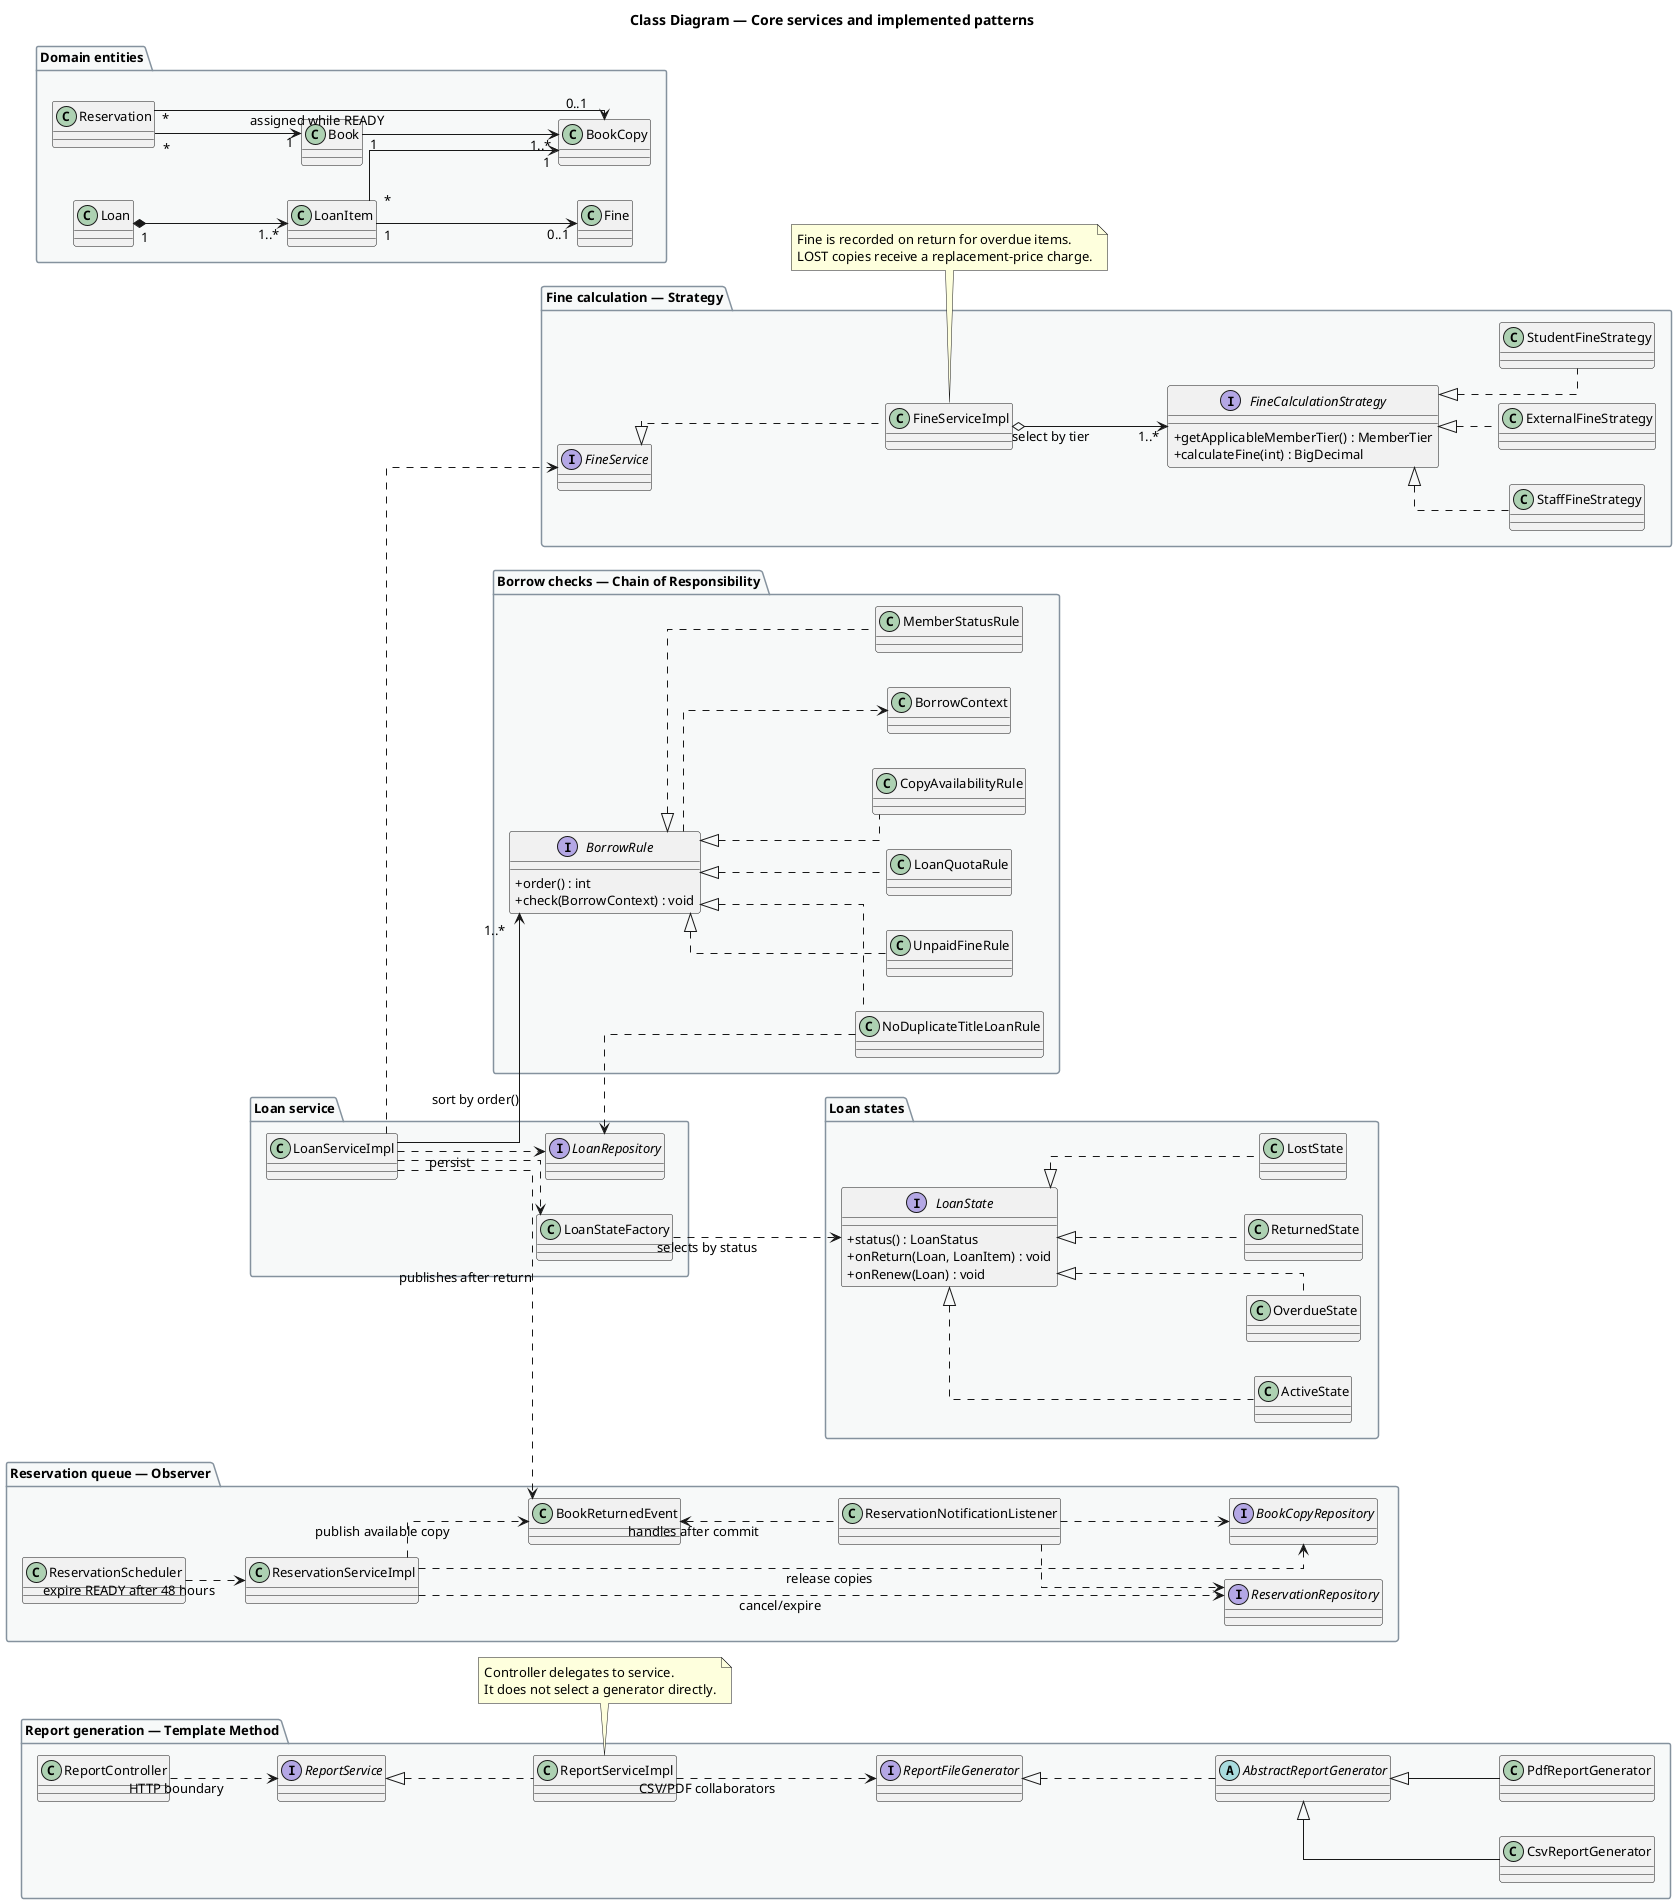

The diagram above was rendered by PlantUML. Its source (embedded in the PNG):
@startuml 04-class-diagram
title Class Diagram — Core services and implemented patterns

skinparam defaultFontName "Tahoma"
skinparam defaultFontSize 13
skinparam shadowing false
skinparam linetype ortho
skinparam classAttributeIconSize 0
skinparam package {
  BackgroundColor #F7F9F9
  BorderColor #85929E
}
left to right direction

package "Loan service" {
  class LoanServiceImpl
  interface LoanRepository
  class LoanStateFactory
}

package "Borrow checks — Chain of Responsibility" {
  interface BorrowRule {
    + order() : int
    + check(BorrowContext) : void
  }
  class BorrowContext
  class MemberStatusRule
  class UnpaidFineRule
  class LoanQuotaRule
  class CopyAvailabilityRule
  class NoDuplicateTitleLoanRule
}

package "Loan states" {
  interface LoanState {
    + status() : LoanStatus
    + onReturn(Loan, LoanItem) : void
    + onRenew(Loan) : void
  }
  class ActiveState
  class OverdueState
  class ReturnedState
  class LostState
}

package "Fine calculation — Strategy" {
  interface FineService
  class FineServiceImpl
  interface FineCalculationStrategy {
    + getApplicableMemberTier() : MemberTier
    + calculateFine(int) : BigDecimal
  }
  class StudentFineStrategy
  class StaffFineStrategy
  class ExternalFineStrategy
}

package "Reservation queue — Observer" {
  class BookReturnedEvent
  class ReservationNotificationListener
  interface ReservationRepository
  interface BookCopyRepository
  class ReservationServiceImpl
  class ReservationScheduler
}

package "Report generation — Template Method" {
  class ReportController
  interface ReportService
  class ReportServiceImpl
  interface ReportFileGenerator
  abstract class AbstractReportGenerator
  class CsvReportGenerator
  class PdfReportGenerator
}

package "Domain entities" {
  class Loan
  class LoanItem
  class Fine
  class Book
  class BookCopy
  class Reservation
}

LoanServiceImpl ..> LoanRepository : persist
LoanServiceImpl --> "1..*" BorrowRule : sort by order()
BorrowRule <|.. MemberStatusRule
BorrowRule <|.. UnpaidFineRule
BorrowRule <|.. LoanQuotaRule
BorrowRule <|.. CopyAvailabilityRule
BorrowRule <|.. NoDuplicateTitleLoanRule
BorrowRule ..> BorrowContext
NoDuplicateTitleLoanRule ..> LoanRepository

LoanServiceImpl ..> LoanStateFactory
LoanStateFactory ..> LoanState : selects by status
LoanState <|.. ActiveState
LoanState <|.. OverdueState
LoanState <|.. ReturnedState
LoanState <|.. LostState

LoanServiceImpl ..> FineService
FineService <|.. FineServiceImpl
FineServiceImpl o--> "1..*" FineCalculationStrategy : select by tier
FineCalculationStrategy <|.. StudentFineStrategy
FineCalculationStrategy <|.. StaffFineStrategy
FineCalculationStrategy <|.. ExternalFineStrategy

LoanServiceImpl ..> BookReturnedEvent : publishes after return
BookReturnedEvent <.. ReservationNotificationListener : handles after commit
ReservationNotificationListener ..> ReservationRepository
ReservationNotificationListener ..> BookCopyRepository
ReservationServiceImpl ..> ReservationRepository : cancel/expire
ReservationServiceImpl ..> BookCopyRepository : release copies
ReservationServiceImpl ..> BookReturnedEvent : publish available copy
ReservationScheduler ..> ReservationServiceImpl : expire READY after 48 hours

ReportController ..> ReportService : HTTP boundary
ReportService <|.. ReportServiceImpl
ReportServiceImpl ..> ReportFileGenerator : CSV/PDF collaborators
ReportFileGenerator <|.. AbstractReportGenerator
AbstractReportGenerator <|-- CsvReportGenerator
AbstractReportGenerator <|-- PdfReportGenerator

Loan "1" *--> "1..*" LoanItem
LoanItem "1" --> "0..1" Fine
LoanItem "*" --> "1" BookCopy
Reservation "*" --> "1" Book
Reservation "*" --> "0..1" BookCopy : assigned while READY
Book "1" --> "1..*" BookCopy

note bottom of ReportServiceImpl
  Controller delegates to service.
  It does not select a generator directly.
end note

note bottom of FineServiceImpl
  Fine is recorded on return for overdue items.
  LOST copies receive a replacement-price charge.
end note

@enduml